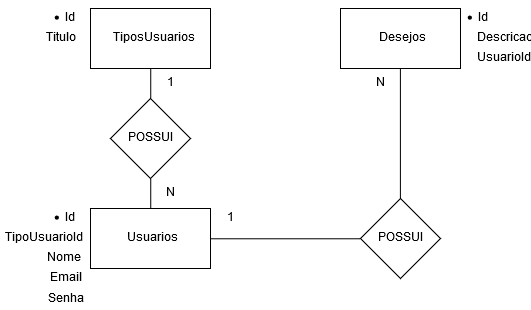

The diagram above was exported from draw.io. Its source (the exported page's mxGraphModel, read from the mxfile embedded in the PNG):
<mxGraphModel dx="697" dy="398" grid="1" gridSize="10" guides="1" tooltips="1" connect="1" arrows="1" fold="1" page="1" pageScale="1" pageWidth="827" pageHeight="1169" math="0" shadow="0">
  <root>
    <mxCell id="0" />
    <mxCell id="1" parent="0" />
    <mxCell id="2" style="edgeStyle=orthogonalEdgeStyle;rounded=0;orthogonalLoop=1;jettySize=auto;html=1;entryX=0.5;entryY=0;entryDx=0;entryDy=0;endArrow=none;endFill=0;" edge="1" source="3" target="19" parent="1">
      <mxGeometry relative="1" as="geometry" />
    </mxCell>
    <mxCell id="3" value="TiposUsuarios" style="rounded=0;whiteSpace=wrap;html=1;" vertex="1" parent="1">
      <mxGeometry x="200" y="80" width="120" height="60" as="geometry" />
    </mxCell>
    <mxCell id="4" style="edgeStyle=orthogonalEdgeStyle;rounded=0;orthogonalLoop=1;jettySize=auto;html=1;entryX=0;entryY=0.5;entryDx=0;entryDy=0;endArrow=none;endFill=0;" edge="1" source="5" target="20" parent="1">
      <mxGeometry relative="1" as="geometry" />
    </mxCell>
    <mxCell id="5" value="Usuarios" style="rounded=0;whiteSpace=wrap;html=1;" vertex="1" parent="1">
      <mxGeometry x="200" y="280" width="120" height="60" as="geometry" />
    </mxCell>
    <mxCell id="6" style="edgeStyle=orthogonalEdgeStyle;rounded=0;orthogonalLoop=1;jettySize=auto;html=1;entryX=0.5;entryY=0;entryDx=0;entryDy=0;endArrow=none;endFill=0;" edge="1" source="7" target="20" parent="1">
      <mxGeometry relative="1" as="geometry" />
    </mxCell>
    <mxCell id="7" value="Desejos" style="rounded=0;whiteSpace=wrap;html=1;" vertex="1" parent="1">
      <mxGeometry x="450" y="80" width="120" height="60" as="geometry" />
    </mxCell>
    <mxCell id="8" value="&lt;ul&gt;&lt;li&gt;Id&lt;/li&gt;&lt;/ul&gt;" style="text;html=1;strokeColor=none;fillColor=none;align=center;verticalAlign=middle;whiteSpace=wrap;rounded=0;" vertex="1" parent="1">
      <mxGeometry x="140" y="80" width="40" height="20" as="geometry" />
    </mxCell>
    <mxCell id="9" value="Titulo" style="text;html=1;strokeColor=none;fillColor=none;align=center;verticalAlign=middle;whiteSpace=wrap;rounded=0;" vertex="1" parent="1">
      <mxGeometry x="150" y="100" width="40" height="20" as="geometry" />
    </mxCell>
    <mxCell id="10" value="&lt;ul&gt;&lt;li&gt;Id&lt;/li&gt;&lt;/ul&gt;" style="text;html=1;strokeColor=none;fillColor=none;align=center;verticalAlign=middle;whiteSpace=wrap;rounded=0;" vertex="1" parent="1">
      <mxGeometry x="140" y="280" width="40" height="20" as="geometry" />
    </mxCell>
    <mxCell id="11" value="TipoUsuarioId" style="text;html=1;strokeColor=none;fillColor=none;align=center;verticalAlign=middle;whiteSpace=wrap;rounded=0;" vertex="1" parent="1">
      <mxGeometry x="110" y="300" width="80" height="20" as="geometry" />
    </mxCell>
    <mxCell id="12" value="Nome" style="text;html=1;strokeColor=none;fillColor=none;align=center;verticalAlign=middle;whiteSpace=wrap;rounded=0;" vertex="1" parent="1">
      <mxGeometry x="154.00000000000003" y="320" width="36" height="20" as="geometry" />
    </mxCell>
    <mxCell id="13" value="Email" style="text;html=1;strokeColor=none;fillColor=none;align=center;verticalAlign=middle;whiteSpace=wrap;rounded=0;" vertex="1" parent="1">
      <mxGeometry x="160.00000000000017" y="340" width="30" height="20" as="geometry" />
    </mxCell>
    <mxCell id="14" value="Senha" style="text;html=1;strokeColor=none;fillColor=none;align=center;verticalAlign=middle;whiteSpace=wrap;rounded=0;" vertex="1" parent="1">
      <mxGeometry x="160.00000000000017" y="361" width="30" height="20" as="geometry" />
    </mxCell>
    <mxCell id="15" value="&lt;ul&gt;&lt;li&gt;Id&lt;/li&gt;&lt;/ul&gt;" style="text;html=1;strokeColor=none;fillColor=none;align=center;verticalAlign=middle;whiteSpace=wrap;rounded=0;" vertex="1" parent="1">
      <mxGeometry x="544" y="80" width="56" height="20" as="geometry" />
    </mxCell>
    <mxCell id="16" value="Descricao" style="text;html=1;strokeColor=none;fillColor=none;align=center;verticalAlign=middle;whiteSpace=wrap;rounded=0;" vertex="1" parent="1">
      <mxGeometry x="588" y="100" width="51" height="20" as="geometry" />
    </mxCell>
    <mxCell id="17" value="UsuarioId" style="text;html=1;strokeColor=none;fillColor=none;align=center;verticalAlign=middle;whiteSpace=wrap;rounded=0;" vertex="1" parent="1">
      <mxGeometry x="586" y="120" width="51" height="20" as="geometry" />
    </mxCell>
    <mxCell id="18" style="edgeStyle=orthogonalEdgeStyle;rounded=0;orthogonalLoop=1;jettySize=auto;html=1;entryX=0.5;entryY=0;entryDx=0;entryDy=0;endArrow=none;endFill=0;" edge="1" source="19" target="5" parent="1">
      <mxGeometry relative="1" as="geometry" />
    </mxCell>
    <mxCell id="19" value="POSSUI" style="rhombus;whiteSpace=wrap;html=1;" vertex="1" parent="1">
      <mxGeometry x="220" y="170" width="80" height="80" as="geometry" />
    </mxCell>
    <mxCell id="20" value="POSSUI" style="rhombus;whiteSpace=wrap;html=1;" vertex="1" parent="1">
      <mxGeometry x="470" y="270" width="80" height="80" as="geometry" />
    </mxCell>
    <mxCell id="21" value="1" style="text;html=1;strokeColor=none;fillColor=none;align=center;verticalAlign=middle;whiteSpace=wrap;rounded=0;" vertex="1" parent="1">
      <mxGeometry x="270" y="145" width="20" height="20" as="geometry" />
    </mxCell>
    <mxCell id="22" value="N" style="text;html=1;strokeColor=none;fillColor=none;align=center;verticalAlign=middle;whiteSpace=wrap;rounded=0;" vertex="1" parent="1">
      <mxGeometry x="270" y="255" width="20" height="20" as="geometry" />
    </mxCell>
    <mxCell id="23" value="1" style="text;html=1;strokeColor=none;fillColor=none;align=center;verticalAlign=middle;whiteSpace=wrap;rounded=0;" vertex="1" parent="1">
      <mxGeometry x="330" y="280" width="20" height="20" as="geometry" />
    </mxCell>
    <mxCell id="24" value="N" style="text;html=1;strokeColor=none;fillColor=none;align=center;verticalAlign=middle;whiteSpace=wrap;rounded=0;" vertex="1" parent="1">
      <mxGeometry x="480" y="145" width="20" height="20" as="geometry" />
    </mxCell>
  </root>
</mxGraphModel>